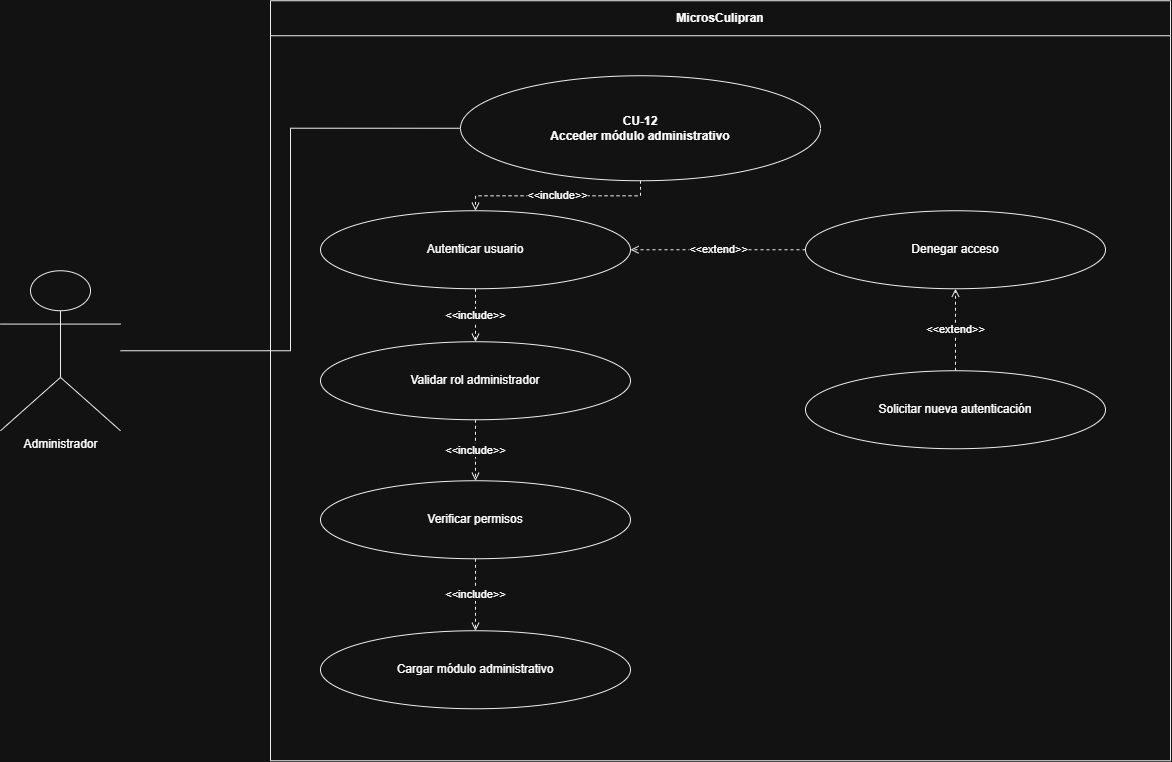

The diagram above was exported from draw.io. Its source (the exported page's mxGraphModel, read from the mxfile embedded in the PNG):
<mxGraphModel dx="1488" dy="782" grid="1" gridSize="10" guides="1" tooltips="1" connect="1" arrows="1" fold="1" page="1" pageScale="1" pageWidth="1400" pageHeight="1000" math="0" shadow="0">
  <root>
    <mxCell id="0" />
    <mxCell id="1" parent="0" />
    <mxCell id="sys" parent="1" style="swimlane;fontStyle=1;horizontal=1;startSize=35;html=1;whiteSpace=wrap;strokeColor=#000000;fillColor=#ffffff;" value="MicrosCulipran" vertex="1">
      <mxGeometry height="760" width="900" x="340" y="40" as="geometry" />
    </mxCell>
    <mxCell id="ext1" parent="sys" style="ellipse;whiteSpace=wrap;html=1;strokeColor=#000000;fillColor=#ffffff;" value="Solicitar nueva autenticación" vertex="1">
      <mxGeometry height="78" width="300" x="535" y="370" as="geometry" />
    </mxCell>
    <mxCell id="inc3" parent="sys" style="ellipse;whiteSpace=wrap;html=1;strokeColor=#000000;fillColor=#ffffff;" value="Cargar módulo administrativo" vertex="1">
      <mxGeometry height="78" width="310" x="50" y="630" as="geometry" />
    </mxCell>
    <mxCell id="inc2" parent="sys" style="ellipse;whiteSpace=wrap;html=1;strokeColor=#000000;fillColor=#ffffff;" value="Verificar permisos" vertex="1">
      <mxGeometry height="78" width="310" x="50" y="480" as="geometry" />
    </mxCell>
    <mxCell id="inc1" parent="sys" style="ellipse;whiteSpace=wrap;html=1;strokeColor=#000000;fillColor=#ffffff;" value="Validar rol administrador" vertex="1">
      <mxGeometry height="78" width="310" x="50" y="341" as="geometry" />
    </mxCell>
    <mxCell id="inc0" parent="sys" style="ellipse;whiteSpace=wrap;html=1;strokeColor=#000000;fillColor=#ffffff;" value="Autenticar usuario" vertex="1">
      <mxGeometry height="78" width="310" x="50" y="210" as="geometry" />
    </mxCell>
    <mxCell id="einc1" edge="1" parent="sys" source="inc0" style="edgeStyle=orthogonalEdgeStyle;rounded=0;html=1;endArrow=open;endFill=0;startArrow=none;strokeColor=#000000;dashed=1;entryX=0.5;entryY=0;entryDx=0;entryDy=0;exitX=0.5;exitY=1;exitDx=0;exitDy=0;" target="inc1" value="&amp;lt;&amp;lt;include&amp;gt;&amp;gt;">
      <mxGeometry relative="1" as="geometry">
        <Array as="points" />
      </mxGeometry>
    </mxCell>
    <mxCell id="einc2" edge="1" parent="sys" source="inc1" style="edgeStyle=orthogonalEdgeStyle;rounded=0;html=1;endArrow=open;endFill=0;startArrow=none;strokeColor=#000000;dashed=1;exitX=0.5;exitY=1;exitDx=0;exitDy=0;" target="inc2" value="&amp;lt;&amp;lt;include&amp;gt;&amp;gt;">
      <mxGeometry relative="1" as="geometry" />
    </mxCell>
    <mxCell id="einc3" edge="1" parent="sys" source="inc2" style="edgeStyle=orthogonalEdgeStyle;rounded=0;html=1;endArrow=open;endFill=0;startArrow=none;strokeColor=#000000;dashed=1;exitX=0.5;exitY=1;exitDx=0;exitDy=0;entryX=0.5;entryY=0;entryDx=0;entryDy=0;" target="inc3" value="&amp;lt;&amp;lt;include&amp;gt;&amp;gt;">
      <mxGeometry relative="1" as="geometry">
        <Array as="points">
          <mxPoint x="205" y="580" />
          <mxPoint x="205" y="580" />
        </Array>
      </mxGeometry>
    </mxCell>
    <mxCell id="ext0" parent="sys" style="ellipse;whiteSpace=wrap;html=1;strokeColor=#000000;fillColor=#ffffff;" value="Denegar acceso" vertex="1">
      <mxGeometry height="78" width="300" x="535" y="210" as="geometry" />
    </mxCell>
    <mxCell id="eext0" edge="1" parent="sys" source="ext0" style="edgeStyle=orthogonalEdgeStyle;rounded=0;html=1;endArrow=open;endFill=0;startArrow=none;strokeColor=#000000;dashed=1;entryX=1;entryY=0.5;entryDx=0;entryDy=0;" target="inc0" value="&amp;lt;&amp;lt;extend&amp;gt;&amp;gt;">
      <mxGeometry relative="1" as="geometry" />
    </mxCell>
    <mxCell id="eext1" edge="1" parent="sys" source="ext1" style="edgeStyle=orthogonalEdgeStyle;rounded=0;html=1;endArrow=open;endFill=0;startArrow=none;strokeColor=#000000;dashed=1;entryX=0.5;entryY=1;entryDx=0;entryDy=0;" target="ext0" value="&amp;lt;&amp;lt;extend&amp;gt;&amp;gt;">
      <mxGeometry relative="1" as="geometry" />
    </mxCell>
    <mxCell id="actor" parent="1" style="shape=umlActor;verticalLabelPosition=bottom;verticalAlign=top;html=1;outlineConnect=0;strokeColor=#000000;fillColor=#ffffff;" value="Administrador" vertex="1">
      <mxGeometry height="160" width="120" x="70" y="310" as="geometry" />
    </mxCell>
    <mxCell id="main" parent="1" style="ellipse;whiteSpace=wrap;html=1;strokeColor=#000000;fillColor=#ffffff;fontStyle=1;" value="CU-12&#10;Acceder módulo administrativo" vertex="1">
      <mxGeometry height="105" width="360" x="530" y="115" as="geometry" />
    </mxCell>
    <mxCell id="assoc" edge="1" parent="1" source="actor" style="edgeStyle=orthogonalEdgeStyle;rounded=0;html=1;endArrow=none;startArrow=none;strokeColor=#000000;entryX=0;entryY=0.5;entryDx=0;entryDy=0;" target="main">
      <mxGeometry relative="1" as="geometry" />
    </mxCell>
    <mxCell id="einc0" edge="1" parent="1" source="main" style="edgeStyle=orthogonalEdgeStyle;rounded=0;html=1;endArrow=open;endFill=0;startArrow=none;strokeColor=#000000;dashed=1;" target="inc0" value="&amp;lt;&amp;lt;include&amp;gt;&amp;gt;">
      <mxGeometry relative="1" as="geometry" />
    </mxCell>
  </root>
</mxGraphModel>